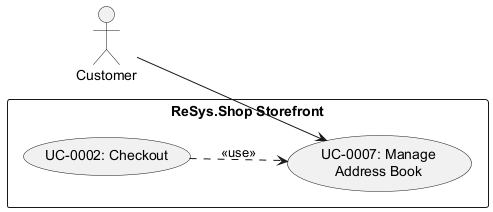

The diagram above was rendered by PlantUML. Its source (embedded in the PNG):
@startuml uc-0007
left to right direction
actor Customer
rectangle "ReSys.Shop Storefront" {
    usecase "UC-0007: Manage\nAddress Book" as UC7
    usecase "UC-0002: Checkout" as UC2
}
Customer --> UC7
UC2 ..> UC7 : <<use>>
@enduml